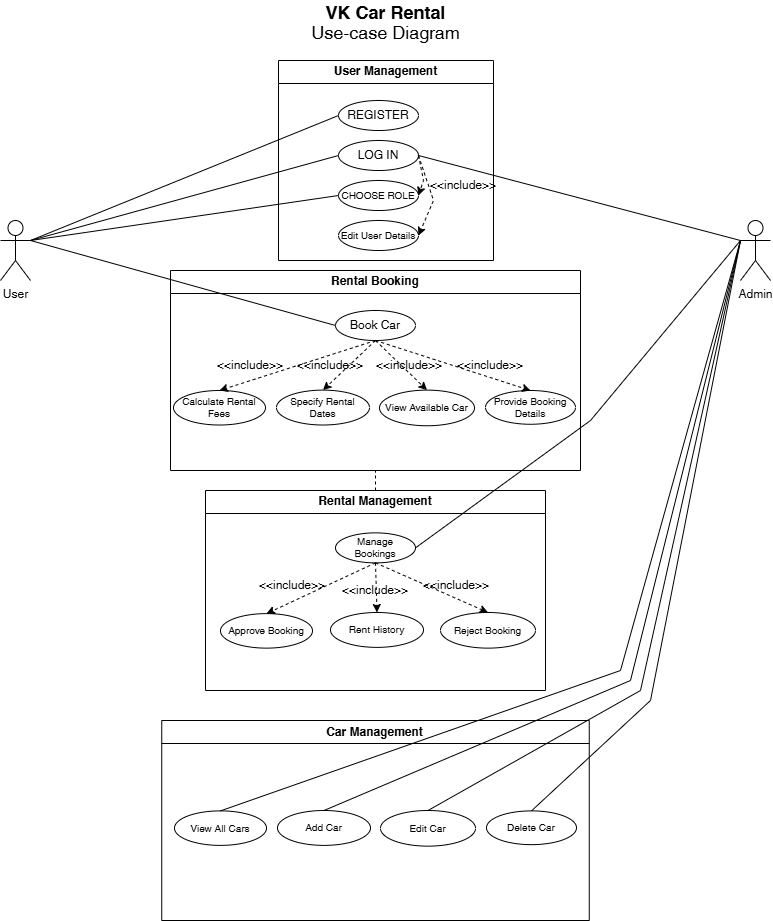

The diagram above was exported from draw.io. Its source (the exported page's mxGraphModel, read from the mxfile embedded in the PNG):
<mxGraphModel dx="2298" dy="1342" grid="1" gridSize="10" guides="1" tooltips="1" connect="1" arrows="1" fold="1" page="1" pageScale="1" pageWidth="850" pageHeight="1100" math="0" shadow="0">
  <root>
    <mxCell id="0" />
    <mxCell id="1" parent="0" />
    <mxCell id="o47YEFkygDv_45huCOAo-1" value="User" style="shape=umlActor;verticalLabelPosition=bottom;verticalAlign=top;html=1;outlineConnect=0;" parent="1" vertex="1">
      <mxGeometry x="40" y="295" width="30" height="60" as="geometry" />
    </mxCell>
    <mxCell id="o47YEFkygDv_45huCOAo-2" value="Admin" style="shape=umlActor;verticalLabelPosition=bottom;verticalAlign=top;html=1;outlineConnect=0;" parent="1" vertex="1">
      <mxGeometry x="780" y="295" width="30" height="60" as="geometry" />
    </mxCell>
    <mxCell id="o47YEFkygDv_45huCOAo-4" value="User Management" style="swimlane;whiteSpace=wrap;html=1;" parent="1" vertex="1">
      <mxGeometry x="318" y="135" width="215" height="200" as="geometry" />
    </mxCell>
    <mxCell id="o47YEFkygDv_45huCOAo-8" value="REGISTER" style="ellipse;whiteSpace=wrap;html=1;" parent="o47YEFkygDv_45huCOAo-4" vertex="1">
      <mxGeometry x="60" y="40" width="80" height="30" as="geometry" />
    </mxCell>
    <mxCell id="o47YEFkygDv_45huCOAo-9" value="LOG IN" style="ellipse;whiteSpace=wrap;html=1;" parent="o47YEFkygDv_45huCOAo-4" vertex="1">
      <mxGeometry x="60" y="80" width="80" height="30" as="geometry" />
    </mxCell>
    <mxCell id="o47YEFkygDv_45huCOAo-10" value="&lt;font style=&quot;font-size: 10px;&quot;&gt;CHOOSE ROLE&lt;/font&gt;" style="ellipse;whiteSpace=wrap;html=1;" parent="o47YEFkygDv_45huCOAo-4" vertex="1">
      <mxGeometry x="60" y="120" width="80" height="30" as="geometry" />
    </mxCell>
    <mxCell id="o47YEFkygDv_45huCOAo-17" value="&lt;font style=&quot;font-size: 10px;&quot;&gt;Edit User Details&lt;/font&gt;" style="ellipse;whiteSpace=wrap;html=1;" parent="o47YEFkygDv_45huCOAo-4" vertex="1">
      <mxGeometry x="60" y="160" width="80" height="30" as="geometry" />
    </mxCell>
    <mxCell id="o47YEFkygDv_45huCOAo-83" value="" style="endArrow=classic;html=1;rounded=0;entryX=1;entryY=0.5;entryDx=0;entryDy=0;dashed=1;exitX=1;exitY=0.5;exitDx=0;exitDy=0;" parent="o47YEFkygDv_45huCOAo-4" source="o47YEFkygDv_45huCOAo-9" target="o47YEFkygDv_45huCOAo-17" edge="1">
      <mxGeometry width="50" height="50" relative="1" as="geometry">
        <mxPoint x="175" y="140" as="sourcePoint" />
        <mxPoint x="255" y="340" as="targetPoint" />
        <Array as="points">
          <mxPoint x="155" y="140" />
        </Array>
      </mxGeometry>
    </mxCell>
    <mxCell id="o47YEFkygDv_45huCOAo-84" value="" style="endArrow=classic;html=1;rounded=0;entryX=1;entryY=0.5;entryDx=0;entryDy=0;dashed=1;exitX=1;exitY=0.5;exitDx=0;exitDy=0;" parent="o47YEFkygDv_45huCOAo-4" source="o47YEFkygDv_45huCOAo-9" target="o47YEFkygDv_45huCOAo-10" edge="1">
      <mxGeometry width="50" height="50" relative="1" as="geometry">
        <mxPoint x="150" y="105" as="sourcePoint" />
        <mxPoint x="150" y="185" as="targetPoint" />
        <Array as="points">
          <mxPoint x="145" y="120" />
        </Array>
      </mxGeometry>
    </mxCell>
    <mxCell id="74dnYG0AcpyTwtloIDln-1" value="&amp;lt;&amp;lt;include&amp;gt;&amp;gt;" style="text;strokeColor=none;align=center;fillColor=none;html=1;verticalAlign=middle;whiteSpace=wrap;rounded=0;" vertex="1" parent="o47YEFkygDv_45huCOAo-4">
      <mxGeometry x="155" y="110" width="60" height="30" as="geometry" />
    </mxCell>
    <mxCell id="o47YEFkygDv_45huCOAo-5" value="Rental Booking" style="swimlane;whiteSpace=wrap;html=1;" parent="1" vertex="1">
      <mxGeometry x="210" y="345" width="410" height="200" as="geometry" />
    </mxCell>
    <mxCell id="o47YEFkygDv_45huCOAo-20" value="Book Car" style="ellipse;whiteSpace=wrap;html=1;" parent="o47YEFkygDv_45huCOAo-5" vertex="1">
      <mxGeometry x="165" y="40" width="80" height="30" as="geometry" />
    </mxCell>
    <mxCell id="o47YEFkygDv_45huCOAo-21" value="View Available Car" style="ellipse;whiteSpace=wrap;html=1;fontSize=10;" parent="o47YEFkygDv_45huCOAo-5" vertex="1">
      <mxGeometry x="209" y="119.62" width="95" height="35.63" as="geometry" />
    </mxCell>
    <mxCell id="o47YEFkygDv_45huCOAo-23" value="Specify Rental Dates" style="ellipse;whiteSpace=wrap;html=1;fontSize=10;" parent="o47YEFkygDv_45huCOAo-5" vertex="1">
      <mxGeometry x="106" y="119.62" width="93" height="34.88" as="geometry" />
    </mxCell>
    <mxCell id="o47YEFkygDv_45huCOAo-22" value="Calculate Rental Fees" style="ellipse;whiteSpace=wrap;html=1;fontSize=10;" parent="o47YEFkygDv_45huCOAo-5" vertex="1">
      <mxGeometry x="3" y="120" width="92" height="34.5" as="geometry" />
    </mxCell>
    <mxCell id="o47YEFkygDv_45huCOAo-60" value="" style="endArrow=classic;html=1;rounded=0;entryX=0.5;entryY=0;entryDx=0;entryDy=0;exitX=0.5;exitY=1;exitDx=0;exitDy=0;dashed=1;" parent="o47YEFkygDv_45huCOAo-5" source="o47YEFkygDv_45huCOAo-20" target="o47YEFkygDv_45huCOAo-22" edge="1">
      <mxGeometry width="50" height="50" relative="1" as="geometry">
        <mxPoint x="140" as="sourcePoint" />
        <mxPoint x="190" y="-50" as="targetPoint" />
      </mxGeometry>
    </mxCell>
    <mxCell id="o47YEFkygDv_45huCOAo-61" value="" style="endArrow=classic;html=1;rounded=0;entryX=0.5;entryY=0;entryDx=0;entryDy=0;exitX=0.5;exitY=1;exitDx=0;exitDy=0;dashed=1;" parent="o47YEFkygDv_45huCOAo-5" source="o47YEFkygDv_45huCOAo-20" target="o47YEFkygDv_45huCOAo-23" edge="1">
      <mxGeometry width="50" height="50" relative="1" as="geometry">
        <mxPoint x="215" y="80" as="sourcePoint" />
        <mxPoint x="59" y="130" as="targetPoint" />
      </mxGeometry>
    </mxCell>
    <mxCell id="o47YEFkygDv_45huCOAo-62" value="" style="endArrow=classic;html=1;rounded=0;entryX=0.5;entryY=0;entryDx=0;entryDy=0;exitX=0.5;exitY=1;exitDx=0;exitDy=0;dashed=1;" parent="o47YEFkygDv_45huCOAo-5" source="o47YEFkygDv_45huCOAo-20" target="o47YEFkygDv_45huCOAo-21" edge="1">
      <mxGeometry width="50" height="50" relative="1" as="geometry">
        <mxPoint x="215" y="80" as="sourcePoint" />
        <mxPoint x="163" y="130" as="targetPoint" />
      </mxGeometry>
    </mxCell>
    <mxCell id="o47YEFkygDv_45huCOAo-69" value="&amp;lt;&amp;lt;include&amp;gt;&amp;gt;" style="text;strokeColor=none;align=center;fillColor=none;html=1;verticalAlign=middle;whiteSpace=wrap;rounded=0;" parent="o47YEFkygDv_45huCOAo-5" vertex="1">
      <mxGeometry x="50" y="80" width="60" height="30" as="geometry" />
    </mxCell>
    <mxCell id="o47YEFkygDv_45huCOAo-73" value="&amp;lt;&amp;lt;include&amp;gt;&amp;gt;" style="text;strokeColor=none;align=center;fillColor=none;html=1;verticalAlign=middle;whiteSpace=wrap;rounded=0;" parent="o47YEFkygDv_45huCOAo-5" vertex="1">
      <mxGeometry x="130" y="80" width="60" height="30" as="geometry" />
    </mxCell>
    <mxCell id="o47YEFkygDv_45huCOAo-74" value="&amp;lt;&amp;lt;include&amp;gt;&amp;gt;" style="text;strokeColor=none;align=center;fillColor=none;html=1;verticalAlign=middle;whiteSpace=wrap;rounded=0;" parent="o47YEFkygDv_45huCOAo-5" vertex="1">
      <mxGeometry x="209" y="80" width="60" height="30" as="geometry" />
    </mxCell>
    <mxCell id="o47YEFkygDv_45huCOAo-75" value="&amp;lt;&amp;lt;include&amp;gt;&amp;gt;" style="text;strokeColor=none;align=center;fillColor=none;html=1;verticalAlign=middle;whiteSpace=wrap;rounded=0;" parent="o47YEFkygDv_45huCOAo-5" vertex="1">
      <mxGeometry x="290" y="80" width="60" height="30" as="geometry" />
    </mxCell>
    <mxCell id="o47YEFkygDv_45huCOAo-6" value="Rental Management" style="swimlane;whiteSpace=wrap;html=1;" parent="1" vertex="1">
      <mxGeometry x="245" y="565" width="340" height="200" as="geometry" />
    </mxCell>
    <mxCell id="o47YEFkygDv_45huCOAo-26" value="Manage Bookings" style="ellipse;whiteSpace=wrap;html=1;fontSize=10;" parent="o47YEFkygDv_45huCOAo-6" vertex="1">
      <mxGeometry x="130" y="42.370000000000005" width="80" height="30" as="geometry" />
    </mxCell>
    <mxCell id="o47YEFkygDv_45huCOAo-27" value="Reject Booking" style="ellipse;whiteSpace=wrap;html=1;fontSize=10;" parent="o47YEFkygDv_45huCOAo-6" vertex="1">
      <mxGeometry x="235" y="121.99000000000001" width="95" height="35.63" as="geometry" />
    </mxCell>
    <mxCell id="o47YEFkygDv_45huCOAo-28" value="Rent History" style="ellipse;whiteSpace=wrap;html=1;fontSize=10;" parent="o47YEFkygDv_45huCOAo-6" vertex="1">
      <mxGeometry x="125" y="121.99000000000001" width="93" height="34.88" as="geometry" />
    </mxCell>
    <mxCell id="o47YEFkygDv_45huCOAo-29" value="Approve Booking" style="ellipse;whiteSpace=wrap;html=1;fontSize=10;" parent="o47YEFkygDv_45huCOAo-6" vertex="1">
      <mxGeometry x="15" y="123.12" width="92" height="34.5" as="geometry" />
    </mxCell>
    <mxCell id="o47YEFkygDv_45huCOAo-76" value="" style="endArrow=classic;html=1;rounded=0;entryX=0.5;entryY=0;entryDx=0;entryDy=0;exitX=0.5;exitY=1;exitDx=0;exitDy=0;dashed=1;" parent="o47YEFkygDv_45huCOAo-6" source="o47YEFkygDv_45huCOAo-26" target="o47YEFkygDv_45huCOAo-29" edge="1">
      <mxGeometry width="50" height="50" relative="1" as="geometry">
        <mxPoint x="180" y="-140" as="sourcePoint" />
        <mxPoint x="24" y="-90" as="targetPoint" />
      </mxGeometry>
    </mxCell>
    <mxCell id="o47YEFkygDv_45huCOAo-77" value="" style="endArrow=classic;html=1;rounded=0;entryX=0.5;entryY=0;entryDx=0;entryDy=0;exitX=0.5;exitY=1;exitDx=0;exitDy=0;dashed=1;" parent="o47YEFkygDv_45huCOAo-6" source="o47YEFkygDv_45huCOAo-26" target="o47YEFkygDv_45huCOAo-28" edge="1">
      <mxGeometry width="50" height="50" relative="1" as="geometry">
        <mxPoint x="180" y="82" as="sourcePoint" />
        <mxPoint x="81" y="132" as="targetPoint" />
      </mxGeometry>
    </mxCell>
    <mxCell id="o47YEFkygDv_45huCOAo-78" value="" style="endArrow=classic;html=1;rounded=0;entryX=0.5;entryY=0;entryDx=0;entryDy=0;exitX=0.5;exitY=1;exitDx=0;exitDy=0;dashed=1;" parent="o47YEFkygDv_45huCOAo-6" source="o47YEFkygDv_45huCOAo-26" target="o47YEFkygDv_45huCOAo-27" edge="1">
      <mxGeometry width="50" height="50" relative="1" as="geometry">
        <mxPoint x="180" y="82" as="sourcePoint" />
        <mxPoint x="185" y="132" as="targetPoint" />
      </mxGeometry>
    </mxCell>
    <mxCell id="o47YEFkygDv_45huCOAo-79" value="&amp;lt;&amp;lt;include&amp;gt;&amp;gt;" style="text;strokeColor=none;align=center;fillColor=none;html=1;verticalAlign=middle;whiteSpace=wrap;rounded=0;" parent="o47YEFkygDv_45huCOAo-6" vertex="1">
      <mxGeometry x="57" y="80" width="60" height="30" as="geometry" />
    </mxCell>
    <mxCell id="o47YEFkygDv_45huCOAo-80" value="&amp;lt;&amp;lt;include&amp;gt;&amp;gt;" style="text;strokeColor=none;align=center;fillColor=none;html=1;verticalAlign=middle;whiteSpace=wrap;rounded=0;" parent="o47YEFkygDv_45huCOAo-6" vertex="1">
      <mxGeometry x="140" y="85" width="60" height="30" as="geometry" />
    </mxCell>
    <mxCell id="o47YEFkygDv_45huCOAo-81" value="&amp;lt;&amp;lt;include&amp;gt;&amp;gt;" style="text;strokeColor=none;align=center;fillColor=none;html=1;verticalAlign=middle;whiteSpace=wrap;rounded=0;" parent="o47YEFkygDv_45huCOAo-6" vertex="1">
      <mxGeometry x="221" y="80" width="60" height="30" as="geometry" />
    </mxCell>
    <mxCell id="o47YEFkygDv_45huCOAo-7" value="Car Management" style="swimlane;whiteSpace=wrap;html=1;" parent="1" vertex="1">
      <mxGeometry x="201.25" y="795" width="427.5" height="200" as="geometry" />
    </mxCell>
    <mxCell id="o47YEFkygDv_45huCOAo-32" value="Edit Car" style="ellipse;whiteSpace=wrap;html=1;fontSize=10;" parent="o47YEFkygDv_45huCOAo-7" vertex="1">
      <mxGeometry x="218.75" y="90" width="95" height="35.63" as="geometry" />
    </mxCell>
    <mxCell id="o47YEFkygDv_45huCOAo-33" value="Add Car" style="ellipse;whiteSpace=wrap;html=1;fontSize=10;" parent="o47YEFkygDv_45huCOAo-7" vertex="1">
      <mxGeometry x="115.75" y="90" width="93" height="34.88" as="geometry" />
    </mxCell>
    <mxCell id="o47YEFkygDv_45huCOAo-34" value="View All Cars" style="ellipse;whiteSpace=wrap;html=1;fontSize=10;" parent="o47YEFkygDv_45huCOAo-7" vertex="1">
      <mxGeometry x="12.75" y="90.38" width="92" height="34.5" as="geometry" />
    </mxCell>
    <mxCell id="o47YEFkygDv_45huCOAo-35" value="Delete Car" style="ellipse;whiteSpace=wrap;html=1;fontSize=10;" parent="o47YEFkygDv_45huCOAo-7" vertex="1">
      <mxGeometry x="324.75" y="90.38" width="90" height="33.75" as="geometry" />
    </mxCell>
    <mxCell id="o47YEFkygDv_45huCOAo-12" value="" style="endArrow=none;html=1;rounded=0;entryX=0;entryY=0.5;entryDx=0;entryDy=0;exitX=1;exitY=0.3333333333333333;exitDx=0;exitDy=0;exitPerimeter=0;" parent="1" source="o47YEFkygDv_45huCOAo-1" target="o47YEFkygDv_45huCOAo-8" edge="1">
      <mxGeometry width="50" height="50" relative="1" as="geometry">
        <mxPoint x="400" y="255" as="sourcePoint" />
        <mxPoint x="450" y="205" as="targetPoint" />
      </mxGeometry>
    </mxCell>
    <mxCell id="o47YEFkygDv_45huCOAo-13" value="" style="endArrow=none;html=1;rounded=0;entryX=0;entryY=0.5;entryDx=0;entryDy=0;" parent="1" target="o47YEFkygDv_45huCOAo-9" edge="1">
      <mxGeometry width="50" height="50" relative="1" as="geometry">
        <mxPoint x="70" y="315" as="sourcePoint" />
        <mxPoint x="395" y="200" as="targetPoint" />
      </mxGeometry>
    </mxCell>
    <mxCell id="o47YEFkygDv_45huCOAo-14" value="" style="endArrow=none;html=1;rounded=0;entryX=0;entryY=0.5;entryDx=0;entryDy=0;" parent="1" target="o47YEFkygDv_45huCOAo-10" edge="1">
      <mxGeometry width="50" height="50" relative="1" as="geometry">
        <mxPoint x="70" y="315" as="sourcePoint" />
        <mxPoint x="395" y="240" as="targetPoint" />
      </mxGeometry>
    </mxCell>
    <mxCell id="o47YEFkygDv_45huCOAo-15" value="" style="endArrow=none;html=1;rounded=0;entryX=0;entryY=0.3333333333333333;entryDx=0;entryDy=0;entryPerimeter=0;exitX=1;exitY=0.5;exitDx=0;exitDy=0;" parent="1" source="o47YEFkygDv_45huCOAo-9" target="o47YEFkygDv_45huCOAo-2" edge="1">
      <mxGeometry width="50" height="50" relative="1" as="geometry">
        <mxPoint x="400" y="255" as="sourcePoint" />
        <mxPoint x="450" y="205" as="targetPoint" />
      </mxGeometry>
    </mxCell>
    <mxCell id="o47YEFkygDv_45huCOAo-24" value="Provide Booking Details" style="ellipse;whiteSpace=wrap;html=1;fontSize=10;" parent="1" vertex="1">
      <mxGeometry x="525" y="465" width="90" height="33.75" as="geometry" />
    </mxCell>
    <mxCell id="o47YEFkygDv_45huCOAo-37" value="" style="endArrow=none;dashed=1;html=1;rounded=0;entryX=0.5;entryY=1;entryDx=0;entryDy=0;" parent="1" source="o47YEFkygDv_45huCOAo-6" target="o47YEFkygDv_45huCOAo-5" edge="1">
      <mxGeometry width="50" height="50" relative="1" as="geometry">
        <mxPoint x="330" y="575" as="sourcePoint" />
        <mxPoint x="380" y="525" as="targetPoint" />
      </mxGeometry>
    </mxCell>
    <mxCell id="o47YEFkygDv_45huCOAo-54" value="" style="endArrow=none;html=1;rounded=0;exitX=1;exitY=0.5;exitDx=0;exitDy=0;" parent="1" source="o47YEFkygDv_45huCOAo-26" edge="1">
      <mxGeometry width="50" height="50" relative="1" as="geometry">
        <mxPoint x="475" y="240" as="sourcePoint" />
        <mxPoint x="780" y="315" as="targetPoint" />
        <Array as="points">
          <mxPoint x="630" y="495" />
        </Array>
      </mxGeometry>
    </mxCell>
    <mxCell id="o47YEFkygDv_45huCOAo-55" value="" style="endArrow=none;html=1;rounded=0;exitX=0.5;exitY=0;exitDx=0;exitDy=0;" parent="1" source="o47YEFkygDv_45huCOAo-34" edge="1">
      <mxGeometry width="50" height="50" relative="1" as="geometry">
        <mxPoint x="472" y="632" as="sourcePoint" />
        <mxPoint x="780" y="315" as="targetPoint" />
        <Array as="points">
          <mxPoint x="660" y="745" />
        </Array>
      </mxGeometry>
    </mxCell>
    <mxCell id="o47YEFkygDv_45huCOAo-56" value="" style="endArrow=none;html=1;rounded=0;exitX=0.5;exitY=0;exitDx=0;exitDy=0;entryX=0;entryY=0.3333333333333333;entryDx=0;entryDy=0;entryPerimeter=0;" parent="1" source="o47YEFkygDv_45huCOAo-33" target="o47YEFkygDv_45huCOAo-2" edge="1">
      <mxGeometry width="50" height="50" relative="1" as="geometry">
        <mxPoint x="270" y="895" as="sourcePoint" />
        <mxPoint x="780" y="325" as="targetPoint" />
        <Array as="points">
          <mxPoint x="670" y="755" />
        </Array>
      </mxGeometry>
    </mxCell>
    <mxCell id="o47YEFkygDv_45huCOAo-57" value="" style="endArrow=none;html=1;rounded=0;exitX=0.5;exitY=0;exitDx=0;exitDy=0;entryX=0;entryY=0.3333333333333333;entryDx=0;entryDy=0;entryPerimeter=0;" parent="1" source="o47YEFkygDv_45huCOAo-32" target="o47YEFkygDv_45huCOAo-2" edge="1">
      <mxGeometry width="50" height="50" relative="1" as="geometry">
        <mxPoint x="374" y="895" as="sourcePoint" />
        <mxPoint x="790" y="325" as="targetPoint" />
        <Array as="points">
          <mxPoint x="680" y="765" />
        </Array>
      </mxGeometry>
    </mxCell>
    <mxCell id="o47YEFkygDv_45huCOAo-58" value="" style="endArrow=none;html=1;rounded=0;exitX=0.5;exitY=0;exitDx=0;exitDy=0;" parent="1" source="o47YEFkygDv_45huCOAo-35" edge="1">
      <mxGeometry width="50" height="50" relative="1" as="geometry">
        <mxPoint x="478" y="895" as="sourcePoint" />
        <mxPoint x="780" y="315" as="targetPoint" />
        <Array as="points">
          <mxPoint x="690" y="775" />
        </Array>
      </mxGeometry>
    </mxCell>
    <mxCell id="o47YEFkygDv_45huCOAo-59" value="" style="endArrow=none;html=1;rounded=0;entryX=0;entryY=0.5;entryDx=0;entryDy=0;exitX=1;exitY=0.3333333333333333;exitDx=0;exitDy=0;exitPerimeter=0;" parent="1" source="o47YEFkygDv_45huCOAo-1" target="o47YEFkygDv_45huCOAo-20" edge="1">
      <mxGeometry width="50" height="50" relative="1" as="geometry">
        <mxPoint x="80" y="325" as="sourcePoint" />
        <mxPoint x="395" y="280" as="targetPoint" />
      </mxGeometry>
    </mxCell>
    <mxCell id="o47YEFkygDv_45huCOAo-63" value="" style="endArrow=classic;html=1;rounded=0;entryX=0.5;entryY=0;entryDx=0;entryDy=0;dashed=1;exitX=0.5;exitY=1;exitDx=0;exitDy=0;" parent="1" source="o47YEFkygDv_45huCOAo-20" target="o47YEFkygDv_45huCOAo-24" edge="1">
      <mxGeometry width="50" height="50" relative="1" as="geometry">
        <mxPoint x="410" y="425" as="sourcePoint" />
        <mxPoint x="477" y="475" as="targetPoint" />
      </mxGeometry>
    </mxCell>
    <mxCell id="74dnYG0AcpyTwtloIDln-2" value="&lt;div style=&quot;line-height: 80%;&quot;&gt;&lt;font style=&quot;font-size: 18px; line-height: 80%;&quot;&gt;VK Car Rental&lt;/font&gt;&lt;div&gt;&lt;font style=&quot;font-weight: normal; font-size: 18px; line-height: 80%;&quot;&gt;Use-case Diagram&lt;/font&gt;&lt;/div&gt;&lt;/div&gt;" style="text;strokeColor=none;fillColor=none;html=1;fontSize=24;fontStyle=1;verticalAlign=middle;align=center;" vertex="1" parent="1">
      <mxGeometry x="375" y="75" width="100" height="40" as="geometry" />
    </mxCell>
  </root>
</mxGraphModel>